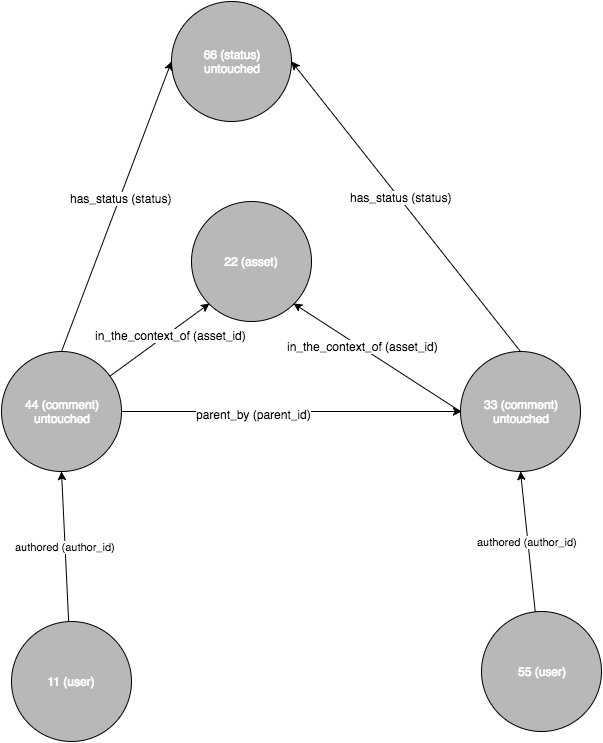

The diagram above was exported from draw.io. Its source (the exported page's mxGraphModel, read from the mxfile embedded in the PNG):
<mxGraphModel dx="790" dy="557" grid="1" gridSize="10" guides="1" tooltips="1" connect="1" arrows="1" fold="1" page="1" pageScale="1" pageWidth="850" pageHeight="1100" background="#ffffff" math="0" shadow="0">
  <root>
    <mxCell id="0" />
    <mxCell id="1" parent="0" />
    <mxCell id="2" value="22 (asset)" style="ellipse;whiteSpace=wrap;html=1;fillColor=#B8B8B8;fontColor=#FFFFFF;" parent="1" vertex="1">
      <mxGeometry x="340" y="240" width="120" height="120" as="geometry" />
    </mxCell>
    <mxCell id="4" value="" style="endArrow=none;html=1;strokeColor=#000000;strokeWidth=1;fontColor=#FFFFFF;exitX=1;exitY=1;entryX=0;entryY=0.5;endFill=0;startArrow=classic;startFill=1;" parent="1" source="2" target="19" edge="1">
      <mxGeometry x="599" y="430" width="50" height="50" as="geometry">
        <mxPoint x="3" y="430" as="sourcePoint" />
        <mxPoint x="53" y="380" as="targetPoint" />
      </mxGeometry>
    </mxCell>
    <mxCell id="5" value="in_the_context_of (asset_id)" style="text;html=1;resizable=0;points=[];align=center;verticalAlign=middle;labelBackgroundColor=#ffffff;" parent="4" vertex="1" connectable="0">
      <mxGeometry x="-0.1864" y="2" relative="1" as="geometry">
        <mxPoint as="offset" />
      </mxGeometry>
    </mxCell>
    <mxCell id="8" value="11 (user)" style="ellipse;whiteSpace=wrap;html=1;fillColor=#B8B8B8;fontColor=#FFFFFF;" parent="1" vertex="1">
      <mxGeometry x="160" y="660" width="120" height="120" as="geometry" />
    </mxCell>
    <mxCell id="11" value="" style="endArrow=none;html=1;strokeColor=#000000;exitX=1;exitY=0.5;entryX=0.5;entryY=0;endFill=0;startArrow=classic;startFill=1;" parent="1" source="18" target="19" edge="1">
      <mxGeometry x="415" y="689" width="50" height="50" as="geometry">
        <mxPoint x="10" y="567" as="sourcePoint" />
        <mxPoint x="557" y="689" as="targetPoint" />
      </mxGeometry>
    </mxCell>
    <mxCell id="12" value="has_status (status)" style="text;html=1;resizable=0;points=[];align=center;verticalAlign=middle;labelBackgroundColor=#ffffff;" parent="11" vertex="1" connectable="0">
      <mxGeometry x="-0.0572" y="1" relative="1" as="geometry">
        <mxPoint as="offset" />
      </mxGeometry>
    </mxCell>
    <mxCell id="13" value="authored (author_id)" style="endArrow=classic;html=1;strokeColor=#000000;entryX=0.5;entryY=1;endFill=1;startArrow=none;startFill=0;" parent="1" source="8" target="20" edge="1">
      <mxGeometry x="230" y="647" width="50" height="50" as="geometry">
        <mxPoint x="10" y="567" as="sourcePoint" />
        <mxPoint x="60" y="517" as="targetPoint" />
      </mxGeometry>
    </mxCell>
    <mxCell id="18" value="66 (status)&lt;div&gt;untouched&lt;/div&gt;" style="ellipse;whiteSpace=wrap;html=1;fillColor=#B8B8B8;fontColor=#FFFFFF;" parent="1" vertex="1">
      <mxGeometry x="320" y="40" width="120" height="120" as="geometry" />
    </mxCell>
    <mxCell id="19" value="33 (comment)&lt;div&gt;untouched&lt;/div&gt;" style="ellipse;whiteSpace=wrap;html=1;fillColor=#B8B8B8;fontColor=#FFFFFF;" parent="1" vertex="1">
      <mxGeometry x="609" y="390" width="120" height="120" as="geometry" />
    </mxCell>
    <mxCell id="20" value="44 (comment)&lt;div&gt;untouched&lt;/div&gt;" style="ellipse;whiteSpace=wrap;html=1;fillColor=#B8B8B8;fontColor=#FFFFFF;" parent="1" vertex="1">
      <mxGeometry x="150" y="390" width="120" height="120" as="geometry" />
    </mxCell>
    <mxCell id="21" value="" style="endArrow=none;html=1;strokeColor=#000000;strokeWidth=1;fontColor=#FFFFFF;exitX=0;exitY=1;endFill=0;startArrow=classic;startFill=1;" parent="1" source="2" target="20" edge="1">
      <mxGeometry x="609" y="440" width="50" height="50" as="geometry">
        <mxPoint x="390" y="420" as="sourcePoint" />
        <mxPoint x="590" y="390" as="targetPoint" />
      </mxGeometry>
    </mxCell>
    <mxCell id="22" value="in_the_context_of (asset_id)" style="text;html=1;resizable=0;points=[];align=center;verticalAlign=middle;labelBackgroundColor=#ffffff;" parent="21" vertex="1" connectable="0">
      <mxGeometry x="-0.1864" y="2" relative="1" as="geometry">
        <mxPoint as="offset" />
      </mxGeometry>
    </mxCell>
    <mxCell id="23" value="55 (user)" style="ellipse;whiteSpace=wrap;html=1;fillColor=#B8B8B8;fontColor=#FFFFFF;" parent="1" vertex="1">
      <mxGeometry x="630" y="650" width="120" height="120" as="geometry" />
    </mxCell>
    <mxCell id="24" value="authored (author_id)" style="endArrow=classic;html=1;strokeColor=#000000;entryX=0.5;entryY=1;endFill=1;startArrow=none;startFill=0;" parent="1" source="23" target="19" edge="1">
      <mxGeometry x="240" y="657" width="50" height="50" as="geometry">
        <mxPoint x="240" y="667" as="sourcePoint" />
        <mxPoint x="220" y="520" as="targetPoint" />
      </mxGeometry>
    </mxCell>
    <mxCell id="25" value="" style="endArrow=classic;html=1;strokeColor=#000000;exitX=1;exitY=0.5;" parent="1" source="20" edge="1">
      <mxGeometry x="222" y="615" width="50" height="50" as="geometry">
        <mxPoint x="470" y="670" as="sourcePoint" />
        <mxPoint x="610" y="450" as="targetPoint" />
      </mxGeometry>
    </mxCell>
    <mxCell id="26" value="parent_by (parent_id)" style="text;html=1;resizable=0;points=[];align=center;verticalAlign=middle;labelBackgroundColor=#ffffff;" parent="25" vertex="1" connectable="0">
      <mxGeometry x="-0.2261" y="-2" relative="1" as="geometry">
        <mxPoint as="offset" />
      </mxGeometry>
    </mxCell>
    <mxCell id="27" value="" style="endArrow=none;html=1;strokeColor=#000000;exitX=0;exitY=0.5;entryX=0.5;entryY=0;endFill=0;startArrow=classic;startFill=1;" parent="1" source="18" target="20" edge="1">
      <mxGeometry x="425" y="699" width="50" height="50" as="geometry">
        <mxPoint x="432" y="68" as="sourcePoint" />
        <mxPoint x="679" y="400" as="targetPoint" />
      </mxGeometry>
    </mxCell>
    <mxCell id="28" value="has_status (status)" style="text;html=1;resizable=0;points=[];align=center;verticalAlign=middle;labelBackgroundColor=#ffffff;" parent="27" vertex="1" connectable="0">
      <mxGeometry x="-0.0572" y="1" relative="1" as="geometry">
        <mxPoint as="offset" />
      </mxGeometry>
    </mxCell>
  </root>
</mxGraphModel>